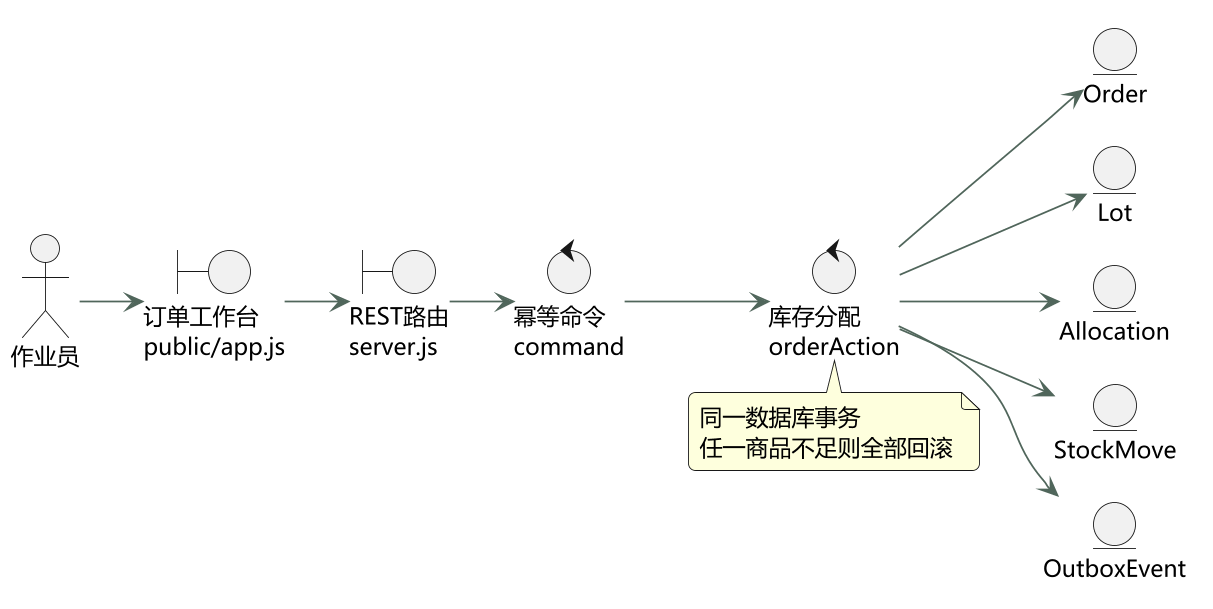

The diagram above was rendered by PlantUML. Its source (embedded in the PNG):
@startuml
!pragma layout smetana
skinparam dpi 170
skinparam defaultFontName Microsoft YaHei
skinparam defaultFontSize 13
skinparam backgroundColor white
skinparam shadowing false
skinparam roundcorner 8
skinparam ArrowColor #50665B
skinparam classBackgroundColor #F0F4EE
skinparam packageBackgroundColor #F8FAF6
skinparam sequenceMessageAlign center

left to right direction
actor 作业员 as User
boundary "订单工作台\npublic/app.js" as UI
boundary "REST路由\nserver.js" as API
control "幂等命令\ncommand" as Command
control "库存分配\norderAction" as Reserve
entity Order
entity Lot
entity Allocation
entity StockMove
entity OutboxEvent
User --> UI
UI --> API
API --> Command
Command --> Reserve
Reserve --> Order
Reserve --> Lot
Reserve --> Allocation
Reserve --> StockMove
Reserve --> OutboxEvent
note bottom of Reserve
 同一数据库事务
 任一商品不足则全部回滚
end note

@enduml